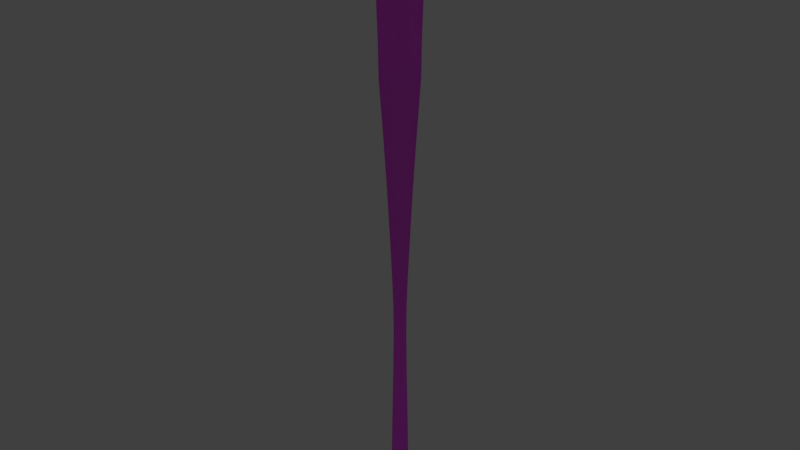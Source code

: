 # Source: Bat.blend  (saved by Blender 2.78.0; exported with 4.5.12 LTS)
import bpy
from mathutils import Matrix  # noqa: F401  (used for matrix-valued properties, if any)

bpy.ops.wm.read_factory_settings(use_empty=True)
scene = bpy.context.scene
scene.name = 'Scene'

# ---- collections
col_collection_1 = bpy.data.collections.new('Collection 1'); scene.collection.children.link(col_collection_1)

# ---- images (referenced by path relative to the original .blend; pixels are not part of the script)
import os
ASSET_DIR = os.environ.get("B2B_ASSET_DIR", "")  # directory of the original .blend (textures are referenced by path, not embedded)
HERE = os.path.dirname(os.path.abspath(__file__))  # packed textures are extracted next to this script under _unpacked/

def load_image(name, relpath, width, height, colorspace="sRGB"):
    """Load a texture the original file referenced (path relative to the .blend, or extracted next to this script)."""
    p = next((c for c in (os.path.join(HERE, relpath), os.path.join(ASSET_DIR, relpath)) if relpath and os.path.exists(c)), "")
    if p:
        img = bpy.data.images.load(p, check_existing=True)
        img.name = name
    else:  # same state as the original file: an image datablock whose file is absent (Cycles renders it pink)
        img = bpy.data.images.new(name, width, height)
        img.source = "FILE"
        img.filepath = "//" + (relpath or name)
    img.colorspace_settings.name = colorspace
    return img
img_texturescom_woodfine0086_5_m_png = load_image('TexturesCom_WoodFine0086_5_M.png', 'TexturesCom_WoodFine0086_5_M.png', 1024, 1024, 'sRGB')

# ---- materials (node trees are filled in below, after node groups)
mat_bat = bpy.data.materials.new('Bat')
mat_bat.alpha_threshold = 0.0
mat_bat.roughness = 0.5

# ---- material node trees
mat_bat.use_nodes = True; mat_bat.node_tree.nodes.clear()
_N = mat_bat.node_tree.nodes; _L = mat_bat.node_tree.links
n0 = _N.new('ShaderNodeTexImage'); n0.name = 'Image Texture'; n0.location = (-54, 461)
n0.width = 140
n0.image = img_texturescom_woodfine0086_5_m_png
n1 = _N.new('ShaderNodeOutputMaterial'); n1.name = 'Material Output'; n1.location = (668, 291)
n2 = _N.new('ShaderNodeBsdfDiffuse'); n2.name = 'Diffuse BSDF'; n2.location = (174, 363)
n2.width = 176
n3 = _N.new('ShaderNodeBsdfAnisotropic'); n3.name = 'Glossy BSDF'; n3.location = (170, 183)
n3.distribution = 'GGX'
n3.inputs[1].default_value = 0.4472
n4 = _N.new('ShaderNodeMixShader'); n4.name = 'Mix Shader'; n4.location = (448, 312)
n4.inputs[0].default_value = 0.1455
_L.new(n0.outputs[0], n2.inputs[0])
_L.new(n4.outputs[0], n1.inputs[0])
_L.new(n3.outputs[0], n4.inputs[2])
_L.new(n2.outputs[0], n4.inputs[1])
n1.is_active_output = True

# ---- world
world_world = bpy.data.worlds.new('World'); scene.world = world_world
world_world.color = (0.05088, 0.05088, 0.05088)
world_world.use_sun_shadow = False
world_world.sun_shadow_jitter_overblur = 0.0
world_world.cycles.sampling_method = 'MANUAL'

# ---- lights
light_hemi = bpy.data.lights.new('Hemi', 'SUN')
light_hemi.transmission_factor = 0.0
light_hemi.angle = 0.1993
light_hemi.energy = 1.0
light_hemi.shadow_buffer_clip_start = 0.5
light_hemi.shadow_soft_size = 0.1
light_hemi.shadow_cascade_max_distance = 1000.0

# ---- meshes
me_mesh = bpy.data.meshes.new('Mesh')
me_mesh.from_pydata([(-1.947e-07, 6.776e-21, 4.361), (0.08506, -6.323e-08, 4.347), (0.121, -1.003e-07, 4.293), (0.1378, -1.221e-07, 4.239), (0.1432, -1.415e-07, 4.098), (0.1438, -1.541e-07, 3.957), (0.1388, -1.591e-07, 3.698), (0.1309, -1.546e-07, 3.405), (0.1282, -1.468e-07, 3.163), (0.1123, -6.448e-08, 2.918), (0.1027, -2.657e-08, 2.771), (0.08848, 5.268e-09, 2.534), (0.07791, 1.956e-08, 2.341), (0.06977, 2.585e-08, 2.176), (0.06062, 3.035e-08, 1.979), (0.05035, 3.322e-08, 1.744), (0.04437, 9.168e-08, 1.553), (0.04291, 1.426e-07, 1.368), (0.04493, 1.848e-07, 1.16), (0.04941, 2.173e-07, 0.9021), (0.05533, 2.388e-07, 0.5644), (0.0585, 2.451e-07, 0.3568), (0.06165, 2.483e-07, 0.1187), (0.09491, 2.513e-07, 0.1146), (0.1424, 2.7e-07, 0.09328), (0.1633, 2.956e-07, 0.06187), (0.1559, 3.159e-07, 0.0291), (0.1188, 3.188e-07, 0.003717), (0.05036, 2.924e-07, -0.005527), (0.003928, 2.644e-07, -0.001364), (-1.377e-07, 1.377e-07, 4.361), (0.06014, -0.06015, 4.347), (0.08554, -0.08562, 4.293), (0.09741, -0.09759, 4.239), (0.1011, -0.1017, 4.098), (0.1014, -0.1025, 3.957), (0.09771, -0.09913, 3.698), (0.09229, -0.09328, 3.405), (0.0905, -0.09092, 3.163), (0.0794, -0.07943, 2.918), (0.07263, -0.07263, 2.771), (0.06257, -0.06257, 2.534), (0.05509, -0.05509, 2.341), (0.04933, -0.04933, 2.176), (0.04286, -0.04286, 1.979), (0.0356, -0.0356, 1.744), (0.03137, -0.03137, 1.553), (0.03034, -0.03034, 1.368), (0.03177, -0.03177, 1.16), (0.03494, -0.03494, 0.9021), (0.03912, -0.03912, 0.5644), (0.04137, -0.04137, 0.3568), (0.04359, -0.04359, 0.1187), (0.06711, -0.06711, 0.1146), (0.1007, -0.1007, 0.09328), (0.1154, -0.1154, 0.06187), (0.1102, -0.1102, 0.0291), (0.08399, -0.08399, 0.003717), (0.03561, -0.03561, -0.005527), (0.002778, -0.002778, -0.001364), (1.388e-13, 1.947e-07, 4.361), (-3.086e-06, -0.08506, 4.347), (-8.129e-05, -0.1211, 4.293), (-0.0001837, -0.138, 4.239), (-0.0006435, -0.1439, 4.098), (-0.001115, -0.1449, 3.957), (-0.001414, -0.1402, 3.698), (-0.0009841, -0.1319, 3.405), (-0.0004133, -0.1286, 3.163), (-3.483e-05, -0.1123, 2.918), (-2.73e-08, -0.1027, 2.771), (8.84e-09, -0.08848, 2.534), (1.887e-08, -0.07791, 2.341), (2.349e-08, -0.06977, 2.176), (3.06e-08, -0.06062, 1.979), (3.369e-08, -0.05035, 1.744), (9.043e-08, -0.04437, 1.553), (1.43e-07, -0.04291, 1.368), (1.893e-07, -0.04493, 1.16), (2.198e-07, -0.04941, 0.9021), (2.419e-07, -0.05533, 0.5644), (2.455e-07, -0.0585, 0.3568), (2.458e-07, -0.06165, 0.1187), (2.502e-07, -0.09491, 0.1146), (2.733e-07, -0.1424, 0.09328), (2.902e-07, -0.1633, 0.06187), (3.178e-07, -0.1559, 0.0291), (3.129e-07, -0.1188, 0.003717), (2.943e-07, -0.05036, -0.005527), (2.645e-07, -0.003928, -0.001364), (1.377e-07, 1.377e-07, 4.361), (-0.06015, -0.06015, 4.347), (-0.0857, -0.08562, 4.293), (-0.09778, -0.09759, 4.239), (-0.1024, -0.1017, 4.098), (-0.1036, -0.1025, 3.957), (-0.1005, -0.09913, 3.698), (-0.09426, -0.09328, 3.405), (-0.09133, -0.09092, 3.163), (-0.07947, -0.07943, 2.918), (-0.07263, -0.07263, 2.771), (-0.06257, -0.06257, 2.534), (-0.05509, -0.05509, 2.341), (-0.04933, -0.04933, 2.176), (-0.04286, -0.04286, 1.979), (-0.0356, -0.0356, 1.744), (-0.03137, -0.03137, 1.553), (-0.03034, -0.03034, 1.368), (-0.03177, -0.03177, 1.16), (-0.03494, -0.03494, 0.9021), (-0.03912, -0.03912, 0.5644), (-0.04137, -0.04137, 0.3568), (-0.04359, -0.04359, 0.1187), (-0.06711, -0.06711, 0.1146), (-0.1007, -0.1007, 0.09328), (-0.1154, -0.1154, 0.06187), (-0.1102, -0.1102, 0.0291), (-0.08399, -0.08399, 0.003717), (-0.03561, -0.03561, -0.005527), (-0.002778, -0.002778, -0.001364), (1.947e-07, 6.584e-15, 4.361), (-0.08506, 6.067e-08, 4.347), (-0.1212, 1.052e-07, 4.293), (-0.1382, 1.362e-07, 4.239), (-0.1445, 1.462e-07, 4.098), (-0.146, 1.622e-07, 3.957), (-0.1416, 1.67e-07, 3.698), (-0.1329, 1.63e-07, 3.405), (-0.129, 1.407e-07, 3.163), (-0.1124, 6.764e-08, 2.918), (-0.1027, 2.797e-08, 2.771), (-0.08848, -9.536e-09, 2.534), (-0.07791, -1.642e-08, 2.341), (-0.06977, -2.254e-08, 2.176), (-0.06062, -3.037e-08, 1.979), (-0.05035, -3.428e-08, 1.744), (-0.04437, -9.105e-08, 1.553), (-0.04291, -1.43e-07, 1.368), (-0.04493, -1.899e-07, 1.16), (-0.04941, -2.167e-07, 0.9021), (-0.05533, -2.418e-07, 0.5644), (-0.0585, -2.461e-07, 0.3568), (-0.06165, -2.466e-07, 0.1187), (-0.09491, -2.464e-07, 0.1146), (-0.1424, -2.765e-07, 0.09328), (-0.1633, -2.948e-07, 0.06187), (-0.1559, -3.16e-07, 0.0291), (-0.1188, -3.136e-07, 0.003717), (-0.05036, -2.932e-07, -0.005527), (-0.003928, -2.644e-07, -0.001364), (1.377e-07, -1.377e-07, 4.361), (-0.06015, 0.06015, 4.347), (-0.0857, 0.08562, 4.293), (-0.09778, 0.09759, 4.239), (-0.1024, 0.1017, 4.098), (-0.1036, 0.1025, 3.957), (-0.1005, 0.09913, 3.698), (-0.09426, 0.09328, 3.405), (-0.09133, 0.09092, 3.163), (-0.07947, 0.07943, 2.918), (-0.07263, 0.07263, 2.771), (-0.06257, 0.06257, 2.534), (-0.05509, 0.05509, 2.341), (-0.04933, 0.04933, 2.176), (-0.04286, 0.04286, 1.979), (-0.0356, 0.0356, 1.744), (-0.03137, 0.03137, 1.553), (-0.03034, 0.03034, 1.368), (-0.03177, 0.03177, 1.16), (-0.03494, 0.03494, 0.9021), (-0.03912, 0.03912, 0.5644), (-0.04137, 0.04137, 0.3568), (-0.04359, 0.04359, 0.1187), (-0.06711, 0.06711, 0.1146), (-0.1007, 0.1007, 0.09328), (-0.1154, 0.1154, 0.06187), (-0.1102, 0.1102, 0.0291), (-0.08399, 0.08399, 0.003717), (-0.03561, 0.03561, -0.005527), (-0.002778, 0.002778, -0.001364), (1.454e-13, -1.947e-07, 4.361), (-2.961e-06, 0.08506, 4.347), (-8.108e-05, 0.1211, 4.293), (-0.0001834, 0.138, 4.239), (-0.0006432, 0.1439, 4.098), (-0.001115, 0.1449, 3.957), (-0.001413, 0.1402, 3.698), (-0.0009838, 0.1319, 3.405), (-0.0004131, 0.1286, 3.163), (-3.469e-05, 0.1123, 2.918), (2.119e-08, 0.1027, 2.771), (-5.354e-09, 0.08848, 2.534), (-1.769e-08, 0.07791, 2.341), (-2.532e-08, 0.06977, 2.176), (-3.199e-08, 0.06062, 1.979), (-3.673e-08, 0.05035, 1.744), (-9.167e-08, 0.04437, 1.553), (-1.448e-07, 0.04291, 1.368), (-1.886e-07, 0.04493, 1.16), (-2.191e-07, 0.04941, 0.9021), (-2.4e-07, 0.05533, 0.5644), (-2.485e-07, 0.0585, 0.3568), (-2.474e-07, 0.06165, 0.1187), (-2.464e-07, 0.09491, 0.1146), (-2.723e-07, 0.1424, 0.09328), (-2.994e-07, 0.1633, 0.06187), (-3.142e-07, 0.1559, 0.0291), (-3.144e-07, 0.1188, 0.003717), (-2.921e-07, 0.05036, -0.005527), (-2.642e-07, 0.003928, -0.001364), (-1.377e-07, -1.377e-07, 4.361), (0.06014, 0.06015, 4.347), (0.08554, 0.08562, 4.293), (0.09741, 0.09759, 4.239), (0.1011, 0.1017, 4.098), (0.1014, 0.1025, 3.957), (0.09771, 0.09913, 3.698), (0.09229, 0.09328, 3.405), (0.0905, 0.09092, 3.163), (0.0794, 0.07943, 2.918), (0.07263, 0.07263, 2.771), (0.06257, 0.06257, 2.534), (0.05509, 0.05509, 2.341), (0.04933, 0.04933, 2.176), (0.04286, 0.04286, 1.979), (0.0356, 0.0356, 1.744), (0.03137, 0.03137, 1.553), (0.03034, 0.03034, 1.368), (0.03177, 0.03177, 1.16), (0.03494, 0.03494, 0.9021), (0.03912, 0.03912, 0.5644), (0.04137, 0.04137, 0.3568), (0.04359, 0.04359, 0.1187), (0.06711, 0.06711, 0.1146), (0.1007, 0.1007, 0.09328), (0.1154, 0.1154, 0.06187), (0.1102, 0.1102, 0.0291), (0.08399, 0.08399, 0.003717), (0.03561, 0.03561, -0.005527), (0.002778, 0.002778, -0.001364), (-1.947e-07, -7.818e-14, 4.361), (0.08506, -6.439e-08, 4.347), (0.121, -1.022e-07, 4.293), (0.1378, -1.282e-07, 4.239), (0.1432, -1.448e-07, 4.098), (0.1438, -1.598e-07, 3.957), (0.1388, -1.703e-07, 3.698), (0.1309, -1.57e-07, 3.405), (0.1282, -1.436e-07, 3.163), (0.1123, -6.383e-08, 2.918), (0.1027, -2.424e-08, 2.771), (0.08848, 8.383e-09, 2.534), (0.07791, 2.387e-08, 2.341), (0.06977, 2.627e-08, 2.176), (0.06062, 3.223e-08, 1.979), (0.05035, 3.614e-08, 1.744), (0.04437, 9.105e-08, 1.553), (0.04291, 1.448e-07, 1.368), (0.04493, 1.88e-07, 1.16), (0.04941, 2.204e-07, 0.9021), (0.05533, 2.4e-07, 0.5644), (0.0585, 2.479e-07, 0.3568), (0.06165, 2.485e-07, 0.1187), (0.09491, 2.464e-07, 0.1146), (0.1424, 2.765e-07, 0.09328), (0.1633, 2.948e-07, 0.06187), (0.1559, 3.16e-07, 0.0291), (0.1188, 3.136e-07, 0.003717), (0.05036, 2.932e-07, -0.005527), (0.003928, 2.64e-07, -0.001364)], [], [(55, 85, 86, 56), (60, 61, 31, 30), (47, 77, 78, 48), (39, 69, 70, 40), (1, 31, 32, 2), (56, 86, 87, 57), (48, 78, 79, 49), (40, 70, 71, 41), (62, 63, 33, 32), (57, 87, 88, 58), (3, 33, 34, 4), (49, 79, 80, 50), (41, 71, 72, 42), (28, 58, 59, 29), (64, 65, 35, 34), (20, 50, 51, 21), (12, 42, 43, 13), (21, 51, 52, 22), (13, 43, 44, 14), (65, 66, 36, 35), (22, 52, 53, 23), (14, 44, 45, 15), (6, 36, 37, 7), (45, 75, 76, 46), (7, 37, 38, 8), (83, 84, 54, 53), (38, 68, 69, 39), (46, 76, 77, 47), (84, 85, 55, 54), (71, 101, 102, 72), (58, 88, 89, 59), (50, 80, 81, 51), (42, 72, 73, 43), (65, 95, 96, 66), (51, 81, 82, 52), (43, 73, 74, 44), (52, 82, 83, 53), (44, 74, 75, 45), (36, 66, 67, 37), (83, 113, 114, 84), (75, 105, 106, 76), (37, 67, 68, 38), (68, 98, 99, 69), (84, 114, 115, 85), (76, 106, 107, 77), (90, 91, 61, 60), (77, 107, 108, 78), (69, 99, 100, 70), (85, 115, 116, 86), (31, 61, 62, 32), (62, 92, 93, 63), (78, 108, 109, 79), (70, 100, 101, 71), (86, 116, 117, 87), (33, 63, 64, 34), (79, 109, 110, 80), (87, 117, 118, 88), (64, 94, 95, 65), (108, 138, 139, 109), (100, 130, 131, 101), (146, 147, 117, 116), (122, 123, 93, 92), (63, 93, 94, 64), (109, 139, 140, 110), (101, 131, 132, 102), (147, 148, 118, 117), (88, 118, 119, 89), (124, 125, 95, 94), (80, 110, 111, 81), (72, 102, 103, 73), (81, 111, 112, 82), (73, 103, 104, 74), (125, 126, 96, 95), (82, 112, 113, 83), (74, 104, 105, 75), (66, 96, 97, 67), (105, 135, 136, 106), (67, 97, 98, 68), (143, 144, 114, 113), (98, 128, 129, 99), (106, 136, 137, 107), (144, 145, 115, 114), (120, 121, 91, 90), (107, 137, 138, 108), (99, 129, 130, 100), (145, 146, 116, 115), (61, 91, 92, 62), (150, 151, 121, 120), (136, 166, 167, 137), (175, 176, 146, 145), (137, 167, 168, 138), (129, 159, 160, 130), (91, 121, 122, 92), (176, 177, 147, 146), (152, 153, 123, 122), (138, 168, 169, 139), (130, 160, 161, 131), (177, 178, 148, 147), (93, 123, 124, 94), (139, 169, 170, 140), (131, 161, 162, 132), (154, 155, 125, 124), (118, 148, 149, 119), (110, 140, 141, 111), (102, 132, 133, 103), (155, 156, 126, 125), (111, 141, 142, 112), (103, 133, 134, 104), (112, 142, 143, 113), (104, 134, 135, 105), (96, 126, 127, 97), (173, 174, 144, 143), (135, 165, 166, 136), (97, 127, 128, 98), (128, 158, 159, 129), (174, 175, 145, 144), (173, 203, 204, 174), (165, 195, 196, 166), (127, 157, 158, 128), (158, 188, 189, 159), (174, 204, 205, 175), (166, 196, 197, 167), (180, 181, 151, 150), (175, 205, 206, 176), (167, 197, 198, 168), (159, 189, 190, 160), (121, 151, 152, 122), (176, 206, 207, 177), (152, 182, 183, 153), (168, 198, 199, 169), (160, 190, 191, 161), (177, 207, 208, 178), (123, 153, 154, 124), (169, 199, 200, 170), (161, 191, 192, 162), (154, 184, 185, 155), (148, 178, 179, 149), (140, 170, 171, 141), (132, 162, 163, 133), (155, 185, 186, 156), (141, 171, 172, 142), (133, 163, 164, 134), (142, 172, 173, 143), (134, 164, 165, 135), (126, 156, 157, 127), (184, 214, 215, 185), (170, 200, 201, 171), (162, 192, 193, 163), (171, 201, 202, 172), (163, 193, 194, 164), (185, 215, 216, 186), (172, 202, 203, 173), (164, 194, 195, 165), (156, 186, 187, 157), (195, 225, 226, 196), (157, 187, 188, 158), (203, 233, 234, 204), (188, 218, 219, 189), (196, 226, 227, 197), (204, 234, 235, 205), (210, 211, 181, 180), (197, 227, 228, 198), (189, 219, 220, 190), (205, 235, 236, 206), (151, 181, 182, 152), (198, 228, 229, 199), (190, 220, 221, 191), (206, 236, 237, 207), (182, 212, 213, 183), (153, 183, 184, 154), (199, 229, 230, 200), (191, 221, 222, 192), (207, 237, 238, 208), (178, 208, 209, 179), (266, 267, 237, 236), (242, 243, 213, 212), (228, 258, 259, 229), (220, 250, 251, 221), (183, 213, 214, 184), (229, 259, 260, 230), (221, 251, 252, 222), (267, 268, 238, 237), (208, 238, 239, 209), (244, 245, 215, 214), (200, 230, 231, 201), (192, 222, 223, 193), (201, 231, 232, 202), (193, 223, 224, 194), (245, 246, 216, 215), (202, 232, 233, 203), (194, 224, 225, 195), (186, 216, 217, 187), (225, 255, 256, 226), (187, 217, 218, 188), (263, 264, 234, 233), (218, 248, 249, 219), (226, 256, 257, 227), (264, 265, 235, 234), (240, 241, 211, 210), (227, 257, 258, 228), (219, 249, 250, 220), (265, 266, 236, 235), (181, 211, 212, 182), (9, 39, 40, 10), (2, 32, 33, 3), (18, 48, 49, 19), (10, 40, 41, 11), (211, 241, 242, 212), (55, 56, 26, 25), (19, 49, 50, 20), (8, 38, 39, 9), (56, 57, 27, 26), (213, 243, 244, 214), (0, 30, 31, 1), (15, 45, 46, 16), (23, 53, 54, 24), (238, 268, 269, 239), (230, 260, 261, 231), (222, 252, 253, 223), (4, 34, 35, 5), (231, 261, 262, 232), (223, 253, 254, 224), (232, 262, 263, 233), (224, 254, 255, 225), (216, 246, 247, 217), (24, 54, 55, 25), (16, 46, 47, 17), (217, 247, 248, 218), (11, 41, 42, 12), (57, 58, 28, 27), (17, 47, 48, 18), (5, 35, 36, 6)])
me_mesh.polygons.foreach_set('use_smooth', [True] * 232)
_uv = me_mesh.uv_layers.new(name='UVMap')
_uv.uv.foreach_set('vector', [0.2431, 0.4027, 0.2444, 0.4305, 0.2433, 0.4323, 0.2418, 0.4058, 0.6079, 0.471, 0.6037, 0.4372, 0.6067, 0.4249, 0.608, 0.4711, 0.3593, 0.4233, 0.3595, 0.4432, 0.3412, 0.4429, 0.3411, 0.4223, 0.4955, 0.3224, 0.4965, 0.3737, 0.4837, 0.3817, 0.4827, 0.3344, 0.6116, 0.4227, 0.6067, 0.4249, 0.6049, 0.4007, 0.6114, 0.3829, 0.2418, 0.4058, 0.2433, 0.4323, 0.2419, 0.4355, 0.2402, 0.4124, 0.3411, 0.4223, 0.3412, 0.4429, 0.3187, 0.4405, 0.3187, 0.4181, 0.4827, 0.3344, 0.4837, 0.3817, 0.4628, 0.3952, 0.4619, 0.3542, 0.6013, 0.4228, 0.599, 0.412, 0.6027, 0.3818, 0.6049, 0.4007, 0.2402, 0.4124, 0.2419, 0.4355, 0.239, 0.4464, 0.2374, 0.4327, 0.6094, 0.3506, 0.6027, 0.3818, 0.5948, 0.3424, 0.5996, 0.2876, 0.3187, 0.4181, 0.3187, 0.4405, 0.2895, 0.437, 0.2895, 0.412, 0.4619, 0.3542, 0.4628, 0.3952, 0.4457, 0.4058, 0.445, 0.3697, 0.2344, 0.4222, 0.2374, 0.4327, 0.235, 0.4589, 0.2347, 0.458, 0.5918, 0.3889, 0.5827, 0.3715, 0.5845, 0.3149, 0.5948, 0.3424, 0.2895, 0.387, 0.2895, 0.412, 0.2716, 0.4092, 0.2716, 0.3823, 0.444, 0.3338, 0.445, 0.3697, 0.4306, 0.3819, 0.4297, 0.3498, 0.2716, 0.3823, 0.2716, 0.4092, 0.2498, 0.4021, 0.2502, 0.3739, 0.4297, 0.3498, 0.4306, 0.3819, 0.4133, 0.3956, 0.4126, 0.3677, 0.5827, 0.3715, 0.5628, 0.3569, 0.563, 0.2947, 0.5845, 0.3149, 0.2502, 0.3739, 0.2498, 0.4021, 0.2475, 0.4, 0.2479, 0.3644, 0.4126, 0.3677, 0.4133, 0.3956, 0.3926, 0.4107, 0.3921, 0.3874, 0.5632, 0.2287, 0.563, 0.2947, 0.5376, 0.2962, 0.5369, 0.2346, 0.3926, 0.4107, 0.393, 0.4341, 0.3759, 0.4405, 0.3757, 0.4198, 0.5369, 0.2346, 0.5376, 0.2962, 0.5166, 0.3049, 0.5153, 0.2462, 0.2479, 0.4289, 0.2456, 0.4292, 0.2448, 0.4, 0.2475, 0.4, 0.5166, 0.3049, 0.5175, 0.3624, 0.4965, 0.3737, 0.4955, 0.3224, 0.3757, 0.4198, 0.3759, 0.4405, 0.3595, 0.4432, 0.3593, 0.4233, 0.2456, 0.4292, 0.2444, 0.4305, 0.2431, 0.4027, 0.2448, 0.4, 0.4628, 0.3952, 0.4634, 0.4364, 0.4463, 0.4421, 0.4457, 0.4058, 0.2374, 0.4327, 0.239, 0.4464, 0.2351, 0.4609, 0.235, 0.4589, 0.2895, 0.412, 0.2895, 0.437, 0.2717, 0.4351, 0.2716, 0.4092, 0.445, 0.3697, 0.4457, 0.4058, 0.4312, 0.4142, 0.4306, 0.3819, 0.5827, 0.3715, 0.5817, 0.4233, 0.5628, 0.4161, 0.5628, 0.3569, 0.2716, 0.4092, 0.2717, 0.4351, 0.2502, 0.43, 0.2498, 0.4021, 0.4306, 0.3819, 0.4312, 0.4142, 0.4138, 0.4237, 0.4133, 0.3956, 0.2498, 0.4021, 0.2502, 0.43, 0.2479, 0.4289, 0.2475, 0.4, 0.4133, 0.3956, 0.4138, 0.4237, 0.393, 0.4341, 0.3926, 0.4107, 0.563, 0.2947, 0.5628, 0.3569, 0.5381, 0.3566, 0.5376, 0.2962, 0.2479, 0.4289, 0.2483, 0.4548, 0.2461, 0.4537, 0.2456, 0.4292, 0.393, 0.4341, 0.3933, 0.4576, 0.3761, 0.4613, 0.3759, 0.4405, 0.5376, 0.2962, 0.5381, 0.3566, 0.5175, 0.3624, 0.5166, 0.3049, 0.5175, 0.3624, 0.5182, 0.4191, 0.4973, 0.425, 0.4965, 0.3737, 0.2456, 0.4292, 0.2461, 0.4537, 0.2449, 0.4542, 0.2444, 0.4305, 0.3759, 0.4405, 0.3761, 0.4613, 0.3596, 0.4632, 0.3595, 0.4432, 0.6077, 0.4713, 0.6021, 0.4538, 0.6037, 0.4372, 0.6079, 0.471, 0.3595, 0.4432, 0.3596, 0.4632, 0.3413, 0.4636, 0.3412, 0.4429, 0.4965, 0.3737, 0.4973, 0.425, 0.4844, 0.4292, 0.4837, 0.3817, 0.2444, 0.4305, 0.2449, 0.4542, 0.244, 0.4546, 0.2433, 0.4323, 0.6067, 0.4249, 0.6037, 0.4372, 0.6013, 0.4228, 0.6049, 0.4007, 0.6013, 0.4228, 0.5994, 0.447, 0.5971, 0.4421, 0.599, 0.412, 0.3412, 0.4429, 0.3413, 0.4636, 0.3188, 0.463, 0.3187, 0.4405, 0.4837, 0.3817, 0.4844, 0.4292, 0.4634, 0.4364, 0.4628, 0.3952, 0.2433, 0.4323, 0.244, 0.4546, 0.2427, 0.4557, 0.2419, 0.4355, 0.6027, 0.3818, 0.599, 0.412, 0.5918, 0.3889, 0.5948, 0.3424, 0.3187, 0.4405, 0.3188, 0.463, 0.2896, 0.4619, 0.2895, 0.437, 0.2419, 0.4355, 0.2427, 0.4557, 0.2396, 0.4602, 0.239, 0.4464, 0.5918, 0.3889, 0.5903, 0.4316, 0.5817, 0.4233, 0.5827, 0.3715, 0.3413, 0.4636, 0.3414, 0.4842, 0.3189, 0.4854, 0.3188, 0.463, 0.4844, 0.4292, 0.4848, 0.4767, 0.4638, 0.4776, 0.4634, 0.4364, 0.244, 0.4759, 0.2427, 0.4751, 0.2427, 0.4557, 0.244, 0.4546, 0.5989, 0.4723, 0.5965, 0.4724, 0.5971, 0.4421, 0.5994, 0.447, 0.599, 0.412, 0.5971, 0.4421, 0.5903, 0.4316, 0.5918, 0.3889, 0.3188, 0.463, 0.3189, 0.4854, 0.2897, 0.4868, 0.2896, 0.4619, 0.4634, 0.4364, 0.4638, 0.4776, 0.4466, 0.4784, 0.4463, 0.4421, 0.2427, 0.4751, 0.2396, 0.4736, 0.2396, 0.4602, 0.2427, 0.4557, 0.239, 0.4464, 0.2396, 0.4602, 0.2351, 0.4632, 0.2351, 0.4609, 0.5899, 0.4726, 0.5816, 0.4729, 0.5817, 0.4233, 0.5903, 0.4316, 0.2895, 0.437, 0.2896, 0.4619, 0.2718, 0.4611, 0.2717, 0.4351, 0.4457, 0.4058, 0.4463, 0.4421, 0.4316, 0.4466, 0.4312, 0.4142, 0.2717, 0.4351, 0.2718, 0.4611, 0.2505, 0.4569, 0.2502, 0.43, 0.4312, 0.4142, 0.4316, 0.4466, 0.4142, 0.4518, 0.4138, 0.4237, 0.5816, 0.4729, 0.563, 0.4737, 0.5628, 0.4161, 0.5817, 0.4233, 0.2502, 0.43, 0.2505, 0.4569, 0.2483, 0.4548, 0.2479, 0.4289, 0.4138, 0.4237, 0.4142, 0.4518, 0.3933, 0.4576, 0.393, 0.4341, 0.5628, 0.3569, 0.5628, 0.4161, 0.5386, 0.4159, 0.5381, 0.3566, 0.3933, 0.4576, 0.3934, 0.4812, 0.3763, 0.4822, 0.3761, 0.4613, 0.5381, 0.3566, 0.5386, 0.4159, 0.5182, 0.4191, 0.5175, 0.3624, 0.2483, 0.4801, 0.2461, 0.4772, 0.2461, 0.4537, 0.2483, 0.4548, 0.5182, 0.4191, 0.5186, 0.4754, 0.4977, 0.4762, 0.4973, 0.425, 0.3761, 0.4613, 0.3763, 0.4822, 0.3597, 0.4832, 0.3596, 0.4632, 0.2461, 0.4772, 0.245, 0.4766, 0.2449, 0.4542, 0.2461, 0.4537, 0.6077, 0.4719, 0.6016, 0.4722, 0.6021, 0.4538, 0.6077, 0.4713, 0.3596, 0.4632, 0.3597, 0.4832, 0.3414, 0.4842, 0.3413, 0.4636, 0.4973, 0.425, 0.4977, 0.4762, 0.4848, 0.4767, 0.4844, 0.4292, 0.245, 0.4766, 0.244, 0.4759, 0.244, 0.4546, 0.2449, 0.4542, 0.6037, 0.4372, 0.6021, 0.4538, 0.5994, 0.447, 0.6013, 0.4228, 0.6077, 0.4725, 0.6023, 0.4905, 0.6016, 0.4722, 0.6077, 0.4719, 0.3763, 0.4822, 0.3764, 0.503, 0.3598, 0.5032, 0.3597, 0.4832, 0.2445, 0.4993, 0.2435, 0.4975, 0.244, 0.4759, 0.245, 0.4766, 0.3597, 0.4832, 0.3598, 0.5032, 0.3415, 0.5049, 0.3414, 0.4842, 0.4977, 0.4762, 0.4979, 0.5275, 0.485, 0.5243, 0.4848, 0.4767, 0.6021, 0.4538, 0.6016, 0.4722, 0.5989, 0.4723, 0.5994, 0.447, 0.2435, 0.4975, 0.2421, 0.4946, 0.2427, 0.4751, 0.244, 0.4759, 0.5997, 0.4975, 0.5974, 0.5026, 0.5965, 0.4724, 0.5989, 0.4723, 0.3414, 0.4842, 0.3415, 0.5049, 0.319, 0.5079, 0.3189, 0.4854, 0.4848, 0.4767, 0.485, 0.5243, 0.4639, 0.5189, 0.4638, 0.4776, 0.2421, 0.4946, 0.2389, 0.4865, 0.2396, 0.4736, 0.2427, 0.4751, 0.5971, 0.4421, 0.5965, 0.4724, 0.5899, 0.4726, 0.5903, 0.4316, 0.3189, 0.4854, 0.319, 0.5079, 0.2899, 0.5118, 0.2897, 0.4868, 0.4638, 0.4776, 0.4639, 0.5189, 0.4467, 0.5148, 0.4466, 0.4784, 0.5907, 0.5136, 0.5823, 0.5225, 0.5816, 0.4729, 0.5899, 0.4726, 0.2396, 0.4602, 0.2396, 0.4736, 0.235, 0.4654, 0.2351, 0.4632, 0.2896, 0.4619, 0.2897, 0.4868, 0.2719, 0.4873, 0.2718, 0.4611, 0.4463, 0.4421, 0.4466, 0.4784, 0.4319, 0.4791, 0.4316, 0.4466, 0.5823, 0.5225, 0.5634, 0.5312, 0.563, 0.4737, 0.5816, 0.4729, 0.2718, 0.4611, 0.2719, 0.4873, 0.2505, 0.4835, 0.2505, 0.4569, 0.4316, 0.4466, 0.4319, 0.4791, 0.4144, 0.48, 0.4142, 0.4518, 0.2505, 0.4569, 0.2505, 0.4835, 0.2483, 0.4801, 0.2483, 0.4548, 0.4142, 0.4518, 0.4144, 0.48, 0.3934, 0.4812, 0.3933, 0.4576, 0.5628, 0.4161, 0.563, 0.4737, 0.5389, 0.4746, 0.5386, 0.4159, 0.248, 0.5058, 0.2457, 0.5011, 0.2461, 0.4772, 0.2483, 0.4801, 0.3934, 0.4812, 0.3935, 0.5047, 0.3764, 0.503, 0.3763, 0.4822, 0.5386, 0.4159, 0.5389, 0.4746, 0.5186, 0.4754, 0.5182, 0.4191, 0.5186, 0.4754, 0.5188, 0.5317, 0.4979, 0.5275, 0.4977, 0.4762, 0.2457, 0.5011, 0.2445, 0.4993, 0.245, 0.4766, 0.2461, 0.4772, 0.248, 0.5058, 0.2473, 0.5341, 0.2447, 0.5278, 0.2457, 0.5011, 0.3935, 0.5047, 0.3935, 0.5282, 0.3765, 0.5239, 0.3764, 0.503, 0.5389, 0.4746, 0.5393, 0.5333, 0.5188, 0.5317, 0.5186, 0.4754, 0.5188, 0.5317, 0.5188, 0.5884, 0.4977, 0.5788, 0.4979, 0.5275, 0.2457, 0.5011, 0.2447, 0.5278, 0.2433, 0.5242, 0.2445, 0.4993, 0.3764, 0.503, 0.3765, 0.5239, 0.36, 0.5231, 0.3598, 0.5032, 0.6079, 0.4728, 0.6041, 0.507, 0.6023, 0.4905, 0.6077, 0.4725, 0.2445, 0.4993, 0.2433, 0.5242, 0.2422, 0.5207, 0.2435, 0.4975, 0.3598, 0.5032, 0.36, 0.5231, 0.3417, 0.5255, 0.3415, 0.5049, 0.4979, 0.5275, 0.4977, 0.5788, 0.4848, 0.5718, 0.485, 0.5243, 0.6016, 0.4722, 0.6023, 0.4905, 0.5997, 0.4975, 0.5989, 0.4723, 0.2435, 0.4975, 0.2422, 0.5207, 0.2407, 0.5149, 0.2421, 0.4946, 0.5997, 0.4975, 0.6019, 0.5216, 0.5997, 0.5326, 0.5974, 0.5026, 0.3415, 0.5049, 0.3417, 0.5255, 0.3192, 0.5303, 0.319, 0.5079, 0.485, 0.5243, 0.4848, 0.5718, 0.4638, 0.5601, 0.4639, 0.5189, 0.2421, 0.4946, 0.2407, 0.5149, 0.2374, 0.4982, 0.2389, 0.4865, 0.5965, 0.4724, 0.5974, 0.5026, 0.5907, 0.5136, 0.5899, 0.4726, 0.319, 0.5079, 0.3192, 0.5303, 0.2901, 0.5368, 0.2899, 0.5118, 0.4639, 0.5189, 0.4638, 0.5601, 0.4466, 0.5512, 0.4467, 0.5148, 0.5907, 0.5136, 0.5928, 0.5562, 0.5838, 0.5743, 0.5823, 0.5225, 0.2396, 0.4736, 0.2389, 0.4865, 0.2348, 0.4671, 0.235, 0.4654, 0.2897, 0.4868, 0.2899, 0.5118, 0.2721, 0.5137, 0.2719, 0.4873, 0.4466, 0.4784, 0.4467, 0.5148, 0.432, 0.5117, 0.4319, 0.4791, 0.5823, 0.5225, 0.5838, 0.5743, 0.5641, 0.5904, 0.5634, 0.5312, 0.2719, 0.4873, 0.2721, 0.5137, 0.2503, 0.5105, 0.2505, 0.4835, 0.4319, 0.4791, 0.432, 0.5117, 0.4145, 0.5082, 0.4144, 0.48, 0.2505, 0.4835, 0.2503, 0.5105, 0.248, 0.5058, 0.2483, 0.4801, 0.4144, 0.48, 0.4145, 0.5082, 0.3935, 0.5047, 0.3934, 0.4812, 0.563, 0.4737, 0.5634, 0.5312, 0.5393, 0.5333, 0.5389, 0.4746, 0.5928, 0.5562, 0.5963, 0.6024, 0.5863, 0.6307, 0.5838, 0.5743, 0.2899, 0.5118, 0.2901, 0.5368, 0.2723, 0.5402, 0.2721, 0.5137, 0.4467, 0.5148, 0.4466, 0.5512, 0.432, 0.5441, 0.432, 0.5117, 0.2721, 0.5137, 0.2723, 0.5402, 0.2499, 0.5394, 0.2503, 0.5105, 0.432, 0.5117, 0.432, 0.5441, 0.4144, 0.5364, 0.4145, 0.5082, 0.5838, 0.5743, 0.5863, 0.6307, 0.565, 0.6525, 0.5641, 0.5904, 0.2503, 0.5105, 0.2499, 0.5394, 0.2473, 0.5341, 0.248, 0.5058, 0.4145, 0.5082, 0.4144, 0.5364, 0.3935, 0.5282, 0.3935, 0.5047, 0.5634, 0.5312, 0.5641, 0.5904, 0.5395, 0.5926, 0.5393, 0.5333, 0.3935, 0.5282, 0.3934, 0.5516, 0.3765, 0.5446, 0.3765, 0.5239, 0.5393, 0.5333, 0.5395, 0.5926, 0.5188, 0.5884, 0.5188, 0.5317, 0.2473, 0.5341, 0.2465, 0.5679, 0.2431, 0.5615, 0.2447, 0.5278, 0.5188, 0.5884, 0.5185, 0.6459, 0.4972, 0.6301, 0.4977, 0.5788, 0.3765, 0.5239, 0.3765, 0.5446, 0.3601, 0.543, 0.36, 0.5231, 0.2447, 0.5278, 0.2431, 0.5615, 0.2412, 0.5557, 0.2433, 0.5242, 0.608, 0.4727, 0.6072, 0.5191, 0.6041, 0.507, 0.6079, 0.4728, 0.36, 0.5231, 0.3601, 0.543, 0.3419, 0.5461, 0.3417, 0.5255, 0.4977, 0.5788, 0.4972, 0.6301, 0.4843, 0.6192, 0.4848, 0.5718, 0.2433, 0.5242, 0.2412, 0.5557, 0.2397, 0.5492, 0.2422, 0.5207, 0.6023, 0.4905, 0.6041, 0.507, 0.6019, 0.5216, 0.5997, 0.4975, 0.3417, 0.5255, 0.3419, 0.5461, 0.3195, 0.5528, 0.3192, 0.5303, 0.4848, 0.5718, 0.4843, 0.6192, 0.4634, 0.6011, 0.4638, 0.5601, 0.2422, 0.5207, 0.2397, 0.5492, 0.2378, 0.5382, 0.2407, 0.5149, 0.6019, 0.5216, 0.6057, 0.5434, 0.6038, 0.5625, 0.5997, 0.5326, 0.5974, 0.5026, 0.5997, 0.5326, 0.5928, 0.5562, 0.5907, 0.5136, 0.3192, 0.5303, 0.3195, 0.5528, 0.2904, 0.5618, 0.2901, 0.5368, 0.4638, 0.5601, 0.4634, 0.6011, 0.4463, 0.5873, 0.4466, 0.5512, 0.2407, 0.5149, 0.2378, 0.5382, 0.2348, 0.5075, 0.2374, 0.4982, 0.2389, 0.4865, 0.2374, 0.4982, 0.2345, 0.4682, 0.2348, 0.4671, 0.2341, 0.6013, 0.2313, 0.5715, 0.2378, 0.5382, 0.2397, 0.5492, 0.6124, 0.5606, 0.6108, 0.5931, 0.6038, 0.5625, 0.6057, 0.5434, 0.3419, 0.5461, 0.3421, 0.5666, 0.3197, 0.5752, 0.3195, 0.5528, 0.4843, 0.6192, 0.4835, 0.6663, 0.4627, 0.6418, 0.4634, 0.6011, 0.5997, 0.5326, 0.6038, 0.5625, 0.5963, 0.6024, 0.5928, 0.5562, 0.3195, 0.5528, 0.3197, 0.5752, 0.2907, 0.5868, 0.2904, 0.5618, 0.4634, 0.6011, 0.4627, 0.6418, 0.4457, 0.6232, 0.4463, 0.5873, 0.2313, 0.5715, 0.2302, 0.5083, 0.2348, 0.5075, 0.2378, 0.5382, 0.2374, 0.4982, 0.2348, 0.5075, 0.2342, 0.4687, 0.2345, 0.4682, 0.6017, 0.6568, 0.5896, 0.6951, 0.5863, 0.6307, 0.5963, 0.6024, 0.2901, 0.5368, 0.2904, 0.5618, 0.2725, 0.5668, 0.2723, 0.5402, 0.4466, 0.5512, 0.4463, 0.5873, 0.4317, 0.5764, 0.432, 0.5441, 0.2723, 0.5402, 0.2725, 0.5668, 0.2495, 0.5713, 0.2499, 0.5394, 0.432, 0.5441, 0.4317, 0.5764, 0.4143, 0.5645, 0.4144, 0.5364, 0.5896, 0.6951, 0.566, 0.7185, 0.565, 0.6525, 0.5863, 0.6307, 0.2499, 0.5394, 0.2495, 0.5713, 0.2465, 0.5679, 0.2473, 0.5341, 0.4144, 0.5364, 0.4143, 0.5645, 0.3934, 0.5516, 0.3935, 0.5282, 0.5641, 0.5904, 0.565, 0.6525, 0.5396, 0.653, 0.5395, 0.5926, 0.3934, 0.5516, 0.3933, 0.5749, 0.3764, 0.5651, 0.3765, 0.5446, 0.5395, 0.5926, 0.5396, 0.653, 0.5185, 0.6459, 0.5188, 0.5884, 0.2466, 0.6147, 0.2409, 0.6194, 0.2431, 0.5615, 0.2465, 0.5679, 0.5185, 0.6459, 0.518, 0.7047, 0.4964, 0.6815, 0.4972, 0.6301, 0.3765, 0.5446, 0.3764, 0.5651, 0.3602, 0.5628, 0.3601, 0.543, 0.2409, 0.6194, 0.237, 0.6152, 0.2412, 0.5557, 0.2431, 0.5615, 0.6081, 0.4719, 0.6122, 0.5208, 0.6072, 0.5191, 0.608, 0.4727, 0.3601, 0.543, 0.3602, 0.5628, 0.3421, 0.5666, 0.3419, 0.5461, 0.4972, 0.6301, 0.4964, 0.6815, 0.4835, 0.6663, 0.4843, 0.6192, 0.237, 0.6152, 0.2341, 0.6013, 0.2397, 0.5492, 0.2412, 0.5557, 0.6041, 0.507, 0.6072, 0.5191, 0.6057, 0.5434, 0.6019, 0.5216, 0.4941, 0.2711, 0.4955, 0.3224, 0.4827, 0.3344, 0.4813, 0.2873, 0.6114, 0.3829, 0.6049, 0.4007, 0.6027, 0.3818, 0.6094, 0.3506, 0.3411, 0.4018, 0.3411, 0.4223, 0.3187, 0.4181, 0.3187, 0.3957, 0.4813, 0.2873, 0.4827, 0.3344, 0.4619, 0.3542, 0.4608, 0.3136, 0.6072, 0.5191, 0.6122, 0.5208, 0.6124, 0.5606, 0.6057, 0.5434, 0.2431, 0.4027, 0.2418, 0.4058, 0.2381, 0.3597, 0.2406, 0.3511, 0.3187, 0.3957, 0.3187, 0.4181, 0.2895, 0.412, 0.2895, 0.387, 0.5153, 0.2462, 0.5166, 0.3049, 0.4955, 0.3224, 0.4941, 0.2711, 0.2418, 0.4058, 0.2402, 0.4124, 0.2359, 0.3799, 0.2381, 0.3597, 0.6038, 0.5625, 0.6108, 0.5931, 0.6017, 0.6568, 0.5963, 0.6024, 0.6081, 0.4719, 0.608, 0.4711, 0.6067, 0.4249, 0.6116, 0.4227, 0.3921, 0.3874, 0.3926, 0.4107, 0.3757, 0.4198, 0.3754, 0.3992, 0.2479, 0.3644, 0.2475, 0.4, 0.2448, 0.4, 0.2438, 0.3522, 0.2348, 0.5075, 0.2302, 0.5083, 0.2338, 0.4681, 0.2342, 0.4687, 0.2904, 0.5618, 0.2907, 0.5868, 0.2729, 0.5934, 0.2725, 0.5668, 0.4463, 0.5873, 0.4457, 0.6232, 0.4313, 0.6086, 0.4317, 0.5764, 0.5996, 0.2876, 0.5948, 0.3424, 0.5845, 0.3149, 0.587, 0.2503, 0.2725, 0.5668, 0.2729, 0.5934, 0.25, 0.6043, 0.2495, 0.5713, 0.4317, 0.5764, 0.4313, 0.6086, 0.4139, 0.5924, 0.4143, 0.5645, 0.2495, 0.5713, 0.25, 0.6043, 0.2466, 0.6147, 0.2465, 0.5679, 0.4143, 0.5645, 0.4139, 0.5924, 0.3933, 0.5749, 0.3934, 0.5516, 0.565, 0.6525, 0.566, 0.7185, 0.5396, 0.7146, 0.5396, 0.653, 0.2438, 0.3522, 0.2448, 0.4, 0.2431, 0.4027, 0.2406, 0.3511, 0.3754, 0.3992, 0.3757, 0.4198, 0.3593, 0.4233, 0.3592, 0.4036, 0.5396, 0.653, 0.5396, 0.7146, 0.518, 0.7047, 0.5185, 0.6459, 0.4608, 0.3136, 0.4619, 0.3542, 0.445, 0.3697, 0.444, 0.3338, 0.2402, 0.4124, 0.2374, 0.4327, 0.2344, 0.4222, 0.2359, 0.3799, 0.3592, 0.4036, 0.3593, 0.4233, 0.3411, 0.4223, 0.3411, 0.4018, 0.587, 0.2503, 0.5845, 0.3149, 0.563, 0.2947, 0.5632, 0.2287])
me_mesh.materials.append(mat_bat)
me_mesh.use_remesh_preserve_volume = False
me_mesh.use_remesh_preserve_attributes = False
me_mesh.use_mirror_vertex_groups = False
me_mesh.update()

# ---- objects
ob_hemi = bpy.data.objects.new('Hemi', light_hemi)
ob_beziercurve = bpy.data.objects.new('BezierCurve', me_mesh)

# ---- transforms, parenting, visibility, modifiers, constraints
ob_hemi.location = (1.08, 0.4079, 0.1829)
ob_hemi.lineart.crease_threshold = 0.0
ob_beziercurve.location = (0.0, 0.0, 0.0)
ob_beziercurve.lineart.crease_threshold = 0.0

# ---- collection membership
col_collection_1.objects.link(ob_hemi)
col_collection_1.objects.link(ob_beziercurve)

# ---- scene / render settings (as saved in the file)
scene.frame_start = 1; scene.frame_end = 250; scene.frame_set(31)
scene.render.engine = 'CYCLES'
scene.render.resolution_percentage = 50
scene.render.dither_intensity = 0.0
scene.cycles.use_denoising = False
scene.cycles.samples = 128
scene.cycles.sampling_pattern = 'TABULATED_SOBOL'
scene.cycles.light_sampling_threshold = 0.0
scene.cycles.use_adaptive_sampling = False
scene.cycles.use_light_tree = False
scene.cycles.blur_glossy = 0.0
scene.cycles.sample_clamp_indirect = 0.0
scene.view_settings.view_transform = 'Standard'
bpy.context.view_layer.update()

# ---- added for rendering (the .blend has no active camera): camera
cam_auto = bpy.data.cameras.new('AutoCamera')
cam_auto.lens = 50.0
cam_auto.sensor_width = 36.0
cam_auto.clip_end = 1000.0
ob_auto_camera = bpy.data.objects.new('AutoCamera', cam_auto)
scene.collection.objects.link(ob_auto_camera)
ob_auto_camera.location = (4.06252, -4.87502, 5.42773)
ob_auto_camera.rotation_euler = (1.09748, -7.21219e-08, 0.694738)
scene.camera = ob_auto_camera
bpy.context.view_layer.update()
